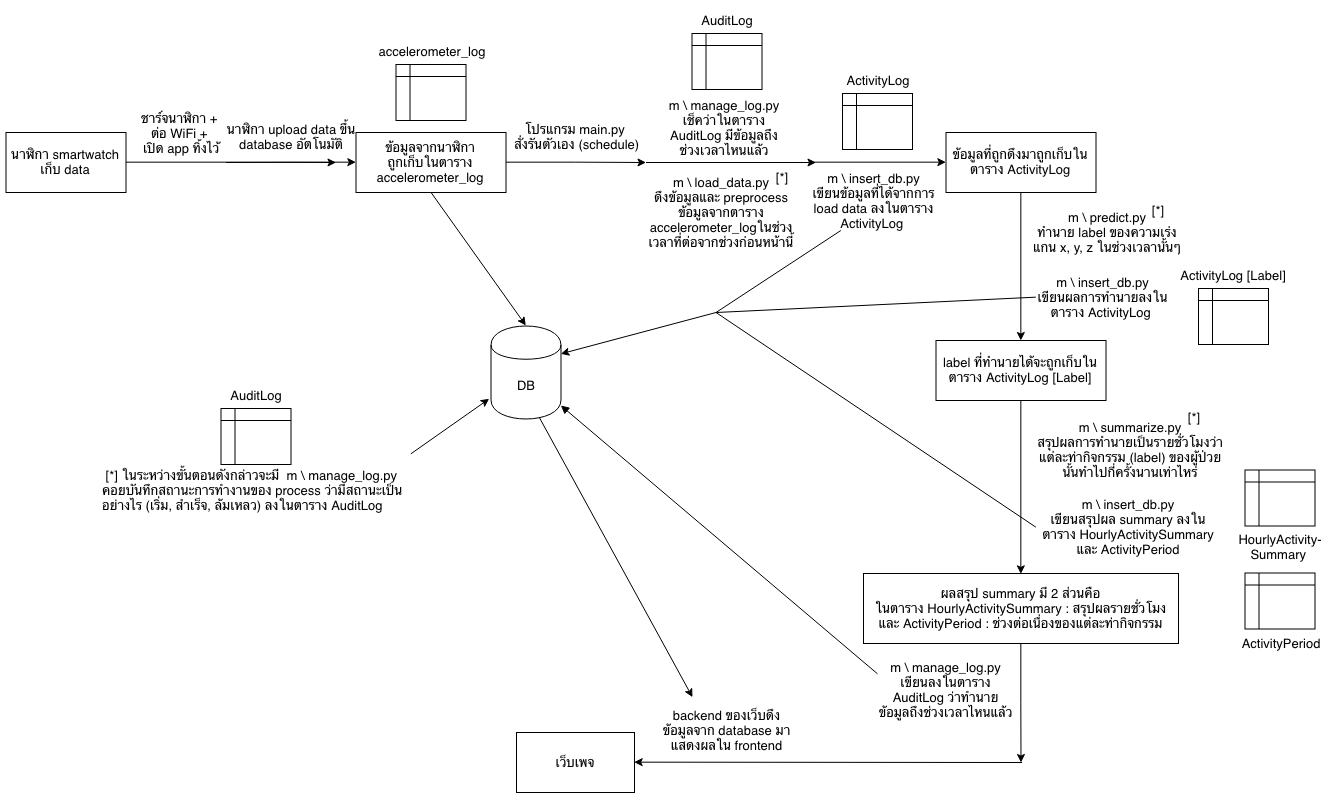

The diagram above was exported from draw.io. Its source (the exported page's mxGraphModel, read from the mxfile embedded in the PNG):
<mxGraphModel dx="1530" dy="857" grid="1" gridSize="10" guides="1" tooltips="1" connect="1" arrows="1" fold="1" page="1" pageScale="1" pageWidth="1100" pageHeight="850" background="#ffffff" math="0" shadow="0">
  <root>
    <mxCell id="0" />
    <mxCell id="1" parent="0" />
    <mxCell id="sU_WqbKbxtOkI33PMAm5-3" style="edgeStyle=orthogonalEdgeStyle;rounded=0;orthogonalLoop=1;jettySize=auto;html=1;exitX=1;exitY=0.5;exitDx=0;exitDy=0;fontSize=13;" edge="1" parent="1" source="sU_WqbKbxtOkI33PMAm5-1">
      <mxGeometry relative="1" as="geometry">
        <mxPoint x="418.5" y="200" as="targetPoint" />
      </mxGeometry>
    </mxCell>
    <mxCell id="sU_WqbKbxtOkI33PMAm5-1" value="นาฬิกา smartwatch เก็บ data" style="rounded=0;whiteSpace=wrap;html=1;fontSize=13;" vertex="1" parent="1">
      <mxGeometry x="88.5" y="170" width="120" height="60" as="geometry" />
    </mxCell>
    <mxCell id="sU_WqbKbxtOkI33PMAm5-7" style="edgeStyle=orthogonalEdgeStyle;rounded=0;orthogonalLoop=1;jettySize=auto;html=1;entryX=0;entryY=0.5;entryDx=0;entryDy=0;fontSize=13;" edge="1" parent="1" target="sU_WqbKbxtOkI33PMAm5-6">
      <mxGeometry relative="1" as="geometry">
        <mxPoint x="308.5" y="200" as="sourcePoint" />
      </mxGeometry>
    </mxCell>
    <mxCell id="sU_WqbKbxtOkI33PMAm5-4" value="ชาร์จนาฬิกา +&amp;nbsp;&lt;br style=&quot;font-size: 13px;&quot;&gt;ต่อ WiFi +&amp;nbsp;&lt;br style=&quot;font-size: 13px;&quot;&gt;เปิด app ทิ้งไว้&lt;br style=&quot;font-size: 13px;&quot;&gt;" style="text;html=1;strokeColor=none;fillColor=none;align=center;verticalAlign=middle;whiteSpace=wrap;rounded=0;fontSize=13;" vertex="1" parent="1">
      <mxGeometry x="208.5" y="145" width="110" height="50" as="geometry" />
    </mxCell>
    <mxCell id="sU_WqbKbxtOkI33PMAm5-10" style="edgeStyle=orthogonalEdgeStyle;rounded=0;orthogonalLoop=1;jettySize=auto;html=1;exitX=1;exitY=0.5;exitDx=0;exitDy=0;fontSize=13;" edge="1" parent="1" source="sU_WqbKbxtOkI33PMAm5-6">
      <mxGeometry relative="1" as="geometry">
        <mxPoint x="728.5" y="200" as="targetPoint" />
      </mxGeometry>
    </mxCell>
    <mxCell id="sU_WqbKbxtOkI33PMAm5-6" value="ข้อมูลจากนาฬิกา&lt;br&gt;ถูกเก็บในตาราง accelerometer_log&lt;br&gt;" style="rounded=0;whiteSpace=wrap;html=1;fontSize=13;" vertex="1" parent="1">
      <mxGeometry x="438.5" y="170" width="150" height="60" as="geometry" />
    </mxCell>
    <mxCell id="sU_WqbKbxtOkI33PMAm5-14" style="edgeStyle=orthogonalEdgeStyle;rounded=0;orthogonalLoop=1;jettySize=auto;html=1;exitX=0.5;exitY=1;exitDx=0;exitDy=0;entryX=0.5;entryY=0;entryDx=0;entryDy=0;fontSize=13;" edge="1" parent="1" source="sU_WqbKbxtOkI33PMAm5-8" target="sU_WqbKbxtOkI33PMAm5-13">
      <mxGeometry relative="1" as="geometry" />
    </mxCell>
    <mxCell id="sU_WqbKbxtOkI33PMAm5-8" value="ข้อมูลที่ถูกดึงมาถูกเก็บในตาราง ActivityLog" style="rounded=0;whiteSpace=wrap;html=1;fontSize=13;" vertex="1" parent="1">
      <mxGeometry x="1028.5" y="170" width="150" height="60" as="geometry" />
    </mxCell>
    <mxCell id="sU_WqbKbxtOkI33PMAm5-17" style="edgeStyle=orthogonalEdgeStyle;rounded=0;orthogonalLoop=1;jettySize=auto;html=1;exitX=0.5;exitY=1;exitDx=0;exitDy=0;entryX=0.5;entryY=0;entryDx=0;entryDy=0;fontSize=13;" edge="1" parent="1" source="sU_WqbKbxtOkI33PMAm5-13" target="sU_WqbKbxtOkI33PMAm5-19">
      <mxGeometry relative="1" as="geometry">
        <mxPoint x="1103.5" y="518" as="targetPoint" />
      </mxGeometry>
    </mxCell>
    <mxCell id="sU_WqbKbxtOkI33PMAm5-13" value="label ที่ทำนายได้จะถูกเก็บในตาราง ActivityLog [Label]" style="rounded=0;whiteSpace=wrap;html=1;fontSize=13;" vertex="1" parent="1">
      <mxGeometry x="1018.5" y="378" width="170" height="60" as="geometry" />
    </mxCell>
    <mxCell id="sU_WqbKbxtOkI33PMAm5-44" style="edgeStyle=orthogonalEdgeStyle;rounded=0;orthogonalLoop=1;jettySize=auto;html=1;fontSize=13;exitX=0.5;exitY=1;exitDx=0;exitDy=0;" edge="1" parent="1" source="sU_WqbKbxtOkI33PMAm5-19">
      <mxGeometry relative="1" as="geometry">
        <mxPoint x="1103.5" y="683" as="sourcePoint" />
        <mxPoint x="1103.5" y="800" as="targetPoint" />
      </mxGeometry>
    </mxCell>
    <mxCell id="sU_WqbKbxtOkI33PMAm5-19" value="ผลสรุป summary มี 2 ส่วนคือ&lt;br style=&quot;font-size: 13px;&quot;&gt;ในตาราง HourlyActivitySummary : สรุปผลรายชั่วโมง&lt;br style=&quot;font-size: 13px;&quot;&gt;และ ActivityPeriod : ช่วงต่อเนื่องของแต่ละท่ากิจกรรม&lt;br style=&quot;font-size: 13px;&quot;&gt;" style="rounded=0;whiteSpace=wrap;html=1;fontSize=13;" vertex="1" parent="1">
      <mxGeometry x="946" y="611" width="315" height="70" as="geometry" />
    </mxCell>
    <mxCell id="sU_WqbKbxtOkI33PMAm5-28" value="เว็บเพจ" style="rounded=0;whiteSpace=wrap;html=1;fontSize=13;" vertex="1" parent="1">
      <mxGeometry x="599" y="770" width="118" height="60" as="geometry" />
    </mxCell>
    <mxCell id="sU_WqbKbxtOkI33PMAm5-29" value="DB&lt;br&gt;" style="shape=cylinder;whiteSpace=wrap;html=1;boundedLbl=1;backgroundOutline=1;fontSize=13;" vertex="1" parent="1">
      <mxGeometry x="573.5" y="363.5" width="70" height="93" as="geometry" />
    </mxCell>
    <mxCell id="sU_WqbKbxtOkI33PMAm5-41" value="" style="group" vertex="1" connectable="0" parent="1">
      <mxGeometry x="1117.5" y="441" width="190" height="85.5" as="geometry" />
    </mxCell>
    <mxCell id="sU_WqbKbxtOkI33PMAm5-18" value="m \ summarize.py&lt;br style=&quot;font-size: 13px;&quot;&gt;สรุปผลการทำนายเป็นรายชั่วโมงว่าแต่ละท่ากิจกรรม (label) ของผู้ป่วยนั้นทำไปกี่ครั้งนานเท่าไหร่&lt;br style=&quot;font-size: 13px;&quot;&gt;" style="text;html=1;strokeColor=none;fillColor=none;align=center;verticalAlign=middle;whiteSpace=wrap;rounded=0;fontSize=13;" vertex="1" parent="sU_WqbKbxtOkI33PMAm5-41">
      <mxGeometry y="5.5" width="190" height="80" as="geometry" />
    </mxCell>
    <mxCell id="sU_WqbKbxtOkI33PMAm5-24" value="[*]" style="text;html=1;strokeColor=none;fillColor=none;align=center;verticalAlign=middle;whiteSpace=wrap;rounded=0;fontSize=13;" vertex="1" parent="sU_WqbKbxtOkI33PMAm5-41">
      <mxGeometry x="138" y="3.5" width="40" height="20" as="geometry" />
    </mxCell>
    <mxCell id="sU_WqbKbxtOkI33PMAm5-86" style="edgeStyle=none;rounded=0;orthogonalLoop=1;jettySize=auto;html=1;exitX=0;exitY=0.25;exitDx=0;exitDy=0;entryX=0.987;entryY=0.852;entryDx=0;entryDy=0;entryPerimeter=0;endArrow=block;endFill=1;fontSize=13;" edge="1" parent="1" source="sU_WqbKbxtOkI33PMAm5-45" target="sU_WqbKbxtOkI33PMAm5-29">
      <mxGeometry relative="1" as="geometry" />
    </mxCell>
    <mxCell id="sU_WqbKbxtOkI33PMAm5-45" value="m \ manage_log.py&lt;br style=&quot;font-size: 13px&quot;&gt;เขียนลงในตาราง AuditLog ว่าทำนายข้อมูลถึงช่วงเวลาไหนแล้ว&lt;br style=&quot;font-size: 13px&quot;&gt;" style="text;html=1;strokeColor=none;fillColor=none;align=center;verticalAlign=middle;whiteSpace=wrap;rounded=0;fontSize=13;" vertex="1" parent="1">
      <mxGeometry x="960" y="694.5" width="137" height="65" as="geometry" />
    </mxCell>
    <mxCell id="sU_WqbKbxtOkI33PMAm5-47" value="" style="group" vertex="1" connectable="0" parent="1">
      <mxGeometry x="1261" y="298" width="110" height="84" as="geometry" />
    </mxCell>
    <mxCell id="sU_WqbKbxtOkI33PMAm5-34" value="" style="shape=internalStorage;whiteSpace=wrap;html=1;backgroundOutline=1;fontSize=13;dx=14;dy=12;" vertex="1" parent="sU_WqbKbxtOkI33PMAm5-47">
      <mxGeometry x="20" y="28" width="70" height="56" as="geometry" />
    </mxCell>
    <mxCell id="sU_WqbKbxtOkI33PMAm5-40" value="ActivityLog [Label]&lt;br&gt;" style="text;html=1;strokeColor=none;fillColor=none;align=center;verticalAlign=middle;whiteSpace=wrap;rounded=0;fontSize=13;" vertex="1" parent="sU_WqbKbxtOkI33PMAm5-47">
      <mxGeometry width="110" height="28" as="geometry" />
    </mxCell>
    <mxCell id="sU_WqbKbxtOkI33PMAm5-48" value="" style="group" vertex="1" connectable="0" parent="1">
      <mxGeometry x="905" y="103" width="110" height="84" as="geometry" />
    </mxCell>
    <mxCell id="sU_WqbKbxtOkI33PMAm5-49" value="" style="shape=internalStorage;whiteSpace=wrap;html=1;backgroundOutline=1;fontSize=13;dx=14;dy=12;" vertex="1" parent="sU_WqbKbxtOkI33PMAm5-48">
      <mxGeometry x="20" y="28" width="70" height="56" as="geometry" />
    </mxCell>
    <mxCell id="sU_WqbKbxtOkI33PMAm5-50" value="ActivityLog&lt;br&gt;" style="text;html=1;strokeColor=none;fillColor=none;align=center;verticalAlign=middle;whiteSpace=wrap;rounded=0;fontSize=13;" vertex="1" parent="sU_WqbKbxtOkI33PMAm5-48">
      <mxGeometry width="110" height="28" as="geometry" />
    </mxCell>
    <mxCell id="sU_WqbKbxtOkI33PMAm5-82" style="edgeStyle=none;rounded=0;orthogonalLoop=1;jettySize=auto;html=1;fontSize=13;endArrow=none;endFill=0;exitX=0;exitY=0.5;exitDx=0;exitDy=0;" edge="1" parent="1" source="sU_WqbKbxtOkI33PMAm5-54">
      <mxGeometry relative="1" as="geometry">
        <mxPoint x="798.5" y="350" as="targetPoint" />
        <mxPoint x="1108.5" y="334" as="sourcePoint" />
      </mxGeometry>
    </mxCell>
    <mxCell id="sU_WqbKbxtOkI33PMAm5-54" value="m \ insert_db.py&lt;br style=&quot;font-size: 13px&quot;&gt;เขียนผลการทำนายลงในตาราง ActivityLog&amp;nbsp;&lt;br style=&quot;font-size: 13px&quot;&gt;" style="text;html=1;strokeColor=none;fillColor=none;align=center;verticalAlign=middle;whiteSpace=wrap;rounded=0;fontSize=13;" vertex="1" parent="1">
      <mxGeometry x="1118.5" y="304.5" width="133" height="59" as="geometry" />
    </mxCell>
    <mxCell id="sU_WqbKbxtOkI33PMAm5-56" value="" style="group" vertex="1" connectable="0" parent="1">
      <mxGeometry x="1110" y="237" width="160" height="60" as="geometry" />
    </mxCell>
    <mxCell id="sU_WqbKbxtOkI33PMAm5-16" value="m \ predict.py&lt;br style=&quot;font-size: 13px;&quot;&gt;ทำนาย label ของความเร่งแกน x, y, z ในช่วงเวลานั้นๆ&lt;br style=&quot;font-size: 13px;&quot;&gt;" style="text;html=1;strokeColor=none;fillColor=none;align=center;verticalAlign=middle;whiteSpace=wrap;rounded=0;fontSize=13;" vertex="1" parent="sU_WqbKbxtOkI33PMAm5-56">
      <mxGeometry y="5" width="160" height="55" as="geometry" />
    </mxCell>
    <mxCell id="sU_WqbKbxtOkI33PMAm5-23" value="[*]" style="text;html=1;strokeColor=none;fillColor=none;align=center;verticalAlign=middle;whiteSpace=wrap;rounded=0;fontSize=13;" vertex="1" parent="sU_WqbKbxtOkI33PMAm5-56">
      <mxGeometry x="110" width="40" height="20" as="geometry" />
    </mxCell>
    <mxCell id="sU_WqbKbxtOkI33PMAm5-83" style="edgeStyle=none;rounded=0;orthogonalLoop=1;jettySize=auto;html=1;exitX=0;exitY=0.5;exitDx=0;exitDy=0;endArrow=none;endFill=0;fontSize=13;" edge="1" parent="1" source="sU_WqbKbxtOkI33PMAm5-58">
      <mxGeometry relative="1" as="geometry">
        <mxPoint x="798.5" y="350" as="targetPoint" />
      </mxGeometry>
    </mxCell>
    <mxCell id="sU_WqbKbxtOkI33PMAm5-58" value="m \ insert_db.py&lt;br style=&quot;font-size: 13px&quot;&gt;เขียนสรุปผล summary ลงในตาราง HourlyActivitySummary และ ActivityPeriod&lt;br style=&quot;font-size: 13px&quot;&gt;" style="text;html=1;strokeColor=none;fillColor=none;align=center;verticalAlign=middle;whiteSpace=wrap;rounded=0;fontSize=13;" vertex="1" parent="1">
      <mxGeometry x="1117.5" y="534.5" width="186" height="59" as="geometry" />
    </mxCell>
    <mxCell id="sU_WqbKbxtOkI33PMAm5-81" style="rounded=0;orthogonalLoop=1;jettySize=auto;html=1;exitX=0.25;exitY=1;exitDx=0;exitDy=0;entryX=1;entryY=0.3;entryDx=0;entryDy=0;fontSize=13;" edge="1" parent="1" source="sU_WqbKbxtOkI33PMAm5-60" target="sU_WqbKbxtOkI33PMAm5-29">
      <mxGeometry relative="1" as="geometry">
        <Array as="points">
          <mxPoint x="798.5" y="350" />
        </Array>
      </mxGeometry>
    </mxCell>
    <mxCell id="sU_WqbKbxtOkI33PMAm5-60" value="m \ insert_db.py&lt;br style=&quot;font-size: 13px&quot;&gt;เขียนข้อมูลที่ได้จากการ load data ลงในตาราง ActivityLog&amp;nbsp;&lt;br style=&quot;font-size: 13px&quot;&gt;" style="text;html=1;strokeColor=none;fillColor=none;align=center;verticalAlign=middle;whiteSpace=wrap;rounded=0;fontSize=13;" vertex="1" parent="1">
      <mxGeometry x="889.5" y="208.5" width="133" height="59" as="geometry" />
    </mxCell>
    <mxCell id="sU_WqbKbxtOkI33PMAm5-64" value="นาฬิกา upload data ขึ้น database อัตโนมัติ" style="text;html=1;strokeColor=none;fillColor=none;align=center;verticalAlign=middle;whiteSpace=wrap;rounded=0;fontSize=13;" vertex="1" parent="1">
      <mxGeometry x="303.5" y="153" width="140" height="42" as="geometry" />
    </mxCell>
    <mxCell id="sU_WqbKbxtOkI33PMAm5-65" value="โปรแกรม main.py&amp;nbsp;&lt;br&gt;สั่งรันตัวเอง (schedule)" style="text;html=1;strokeColor=none;fillColor=none;align=center;verticalAlign=middle;whiteSpace=wrap;rounded=0;fontSize=13;" vertex="1" parent="1">
      <mxGeometry x="592.5" y="151" width="131" height="46" as="geometry" />
    </mxCell>
    <mxCell id="sU_WqbKbxtOkI33PMAm5-67" value="" style="group" vertex="1" connectable="0" parent="1">
      <mxGeometry x="458.5" y="74" width="110" height="84" as="geometry" />
    </mxCell>
    <mxCell id="sU_WqbKbxtOkI33PMAm5-68" value="" style="shape=internalStorage;whiteSpace=wrap;html=1;backgroundOutline=1;fontSize=13;dx=14;dy=12;" vertex="1" parent="sU_WqbKbxtOkI33PMAm5-67">
      <mxGeometry x="20" y="28" width="70" height="56" as="geometry" />
    </mxCell>
    <mxCell id="sU_WqbKbxtOkI33PMAm5-69" value="accelerometer_log" style="text;html=1;strokeColor=none;fillColor=none;align=center;verticalAlign=middle;whiteSpace=wrap;rounded=0;fontSize=13;" vertex="1" parent="sU_WqbKbxtOkI33PMAm5-67">
      <mxGeometry width="110" height="28" as="geometry" />
    </mxCell>
    <mxCell id="sU_WqbKbxtOkI33PMAm5-72" style="edgeStyle=orthogonalEdgeStyle;rounded=0;orthogonalLoop=1;jettySize=auto;html=1;fontSize=13;entryX=0;entryY=0.5;entryDx=0;entryDy=0;" edge="1" parent="1">
      <mxGeometry relative="1" as="geometry">
        <mxPoint x="728.5" y="200" as="sourcePoint" />
        <mxPoint x="898.5" y="200" as="targetPoint" />
      </mxGeometry>
    </mxCell>
    <mxCell id="sU_WqbKbxtOkI33PMAm5-73" value="" style="group" vertex="1" connectable="0" parent="1">
      <mxGeometry x="723.5" y="204.5" width="160" height="80.5" as="geometry" />
    </mxCell>
    <mxCell id="sU_WqbKbxtOkI33PMAm5-12" value="m \ load_data.py&lt;br style=&quot;font-size: 13px&quot;&gt;ดึงข้อมูลและ preprocess ข้อมูลจากตาราง accelerometer_logในช่วงเวลาที่ต่อจากช่วงก่อนหน้านี้&lt;br style=&quot;font-size: 13px&quot;&gt;" style="text;html=1;strokeColor=none;fillColor=none;align=center;verticalAlign=middle;whiteSpace=wrap;rounded=0;fontSize=13;" vertex="1" parent="sU_WqbKbxtOkI33PMAm5-73">
      <mxGeometry y="8.5" width="160" height="72" as="geometry" />
    </mxCell>
    <mxCell id="sU_WqbKbxtOkI33PMAm5-22" value="[*]" style="text;html=1;strokeColor=none;fillColor=none;align=center;verticalAlign=middle;whiteSpace=wrap;rounded=0;fontSize=13;" vertex="1" parent="sU_WqbKbxtOkI33PMAm5-73">
      <mxGeometry x="120" width="40" height="20" as="geometry" />
    </mxCell>
    <mxCell id="sU_WqbKbxtOkI33PMAm5-76" value="" style="endArrow=classic;html=1;fontSize=13;exitX=0.5;exitY=1;exitDx=0;exitDy=0;entryX=0.5;entryY=0;entryDx=0;entryDy=0;" edge="1" parent="1" source="sU_WqbKbxtOkI33PMAm5-6" target="sU_WqbKbxtOkI33PMAm5-29">
      <mxGeometry width="50" height="50" relative="1" as="geometry">
        <mxPoint x="628.5" y="290" as="sourcePoint" />
        <mxPoint x="643.5" y="290" as="targetPoint" />
      </mxGeometry>
    </mxCell>
    <mxCell id="sU_WqbKbxtOkI33PMAm5-77" value="" style="endArrow=classic;html=1;fontSize=13;entryX=-0.029;entryY=0.78;entryDx=0;entryDy=0;entryPerimeter=0;exitX=1.001;exitY=-0.019;exitDx=0;exitDy=0;exitPerimeter=0;" edge="1" parent="1" source="sU_WqbKbxtOkI33PMAm5-27" target="sU_WqbKbxtOkI33PMAm5-29">
      <mxGeometry width="50" height="50" relative="1" as="geometry">
        <mxPoint x="520" y="490" as="sourcePoint" />
        <mxPoint x="558.5" y="320" as="targetPoint" />
      </mxGeometry>
    </mxCell>
    <mxCell id="sU_WqbKbxtOkI33PMAm5-78" value="" style="group" vertex="1" connectable="0" parent="1">
      <mxGeometry x="183.5" y="418" width="310" height="144.5" as="geometry" />
    </mxCell>
    <mxCell id="sU_WqbKbxtOkI33PMAm5-27" value="&lt;div style=&quot;text-align: left&quot;&gt;&lt;span&gt;&amp;nbsp;[*] ในระหว่างขั้นตอนดังกล่าวจะมี&amp;nbsp;&amp;nbsp;&lt;/span&gt;&lt;span&gt;m \ manage_log.py คอยบันทึกสถานะการทำงานของ process ว่ามีสถานะเป็นอย่างไร (เริ่ม, สำเร็จ, ล้มเหลว) ลงในตาราง AuditLog&lt;/span&gt;&lt;/div&gt;" style="text;html=1;strokeColor=none;fillColor=none;align=center;verticalAlign=middle;whiteSpace=wrap;rounded=0;fontSize=13;" vertex="1" parent="sU_WqbKbxtOkI33PMAm5-78">
      <mxGeometry y="74.5" width="310" height="70" as="geometry" />
    </mxCell>
    <mxCell id="sU_WqbKbxtOkI33PMAm5-51" value="" style="group" vertex="1" connectable="0" parent="sU_WqbKbxtOkI33PMAm5-78">
      <mxGeometry x="100" width="110" height="84" as="geometry" />
    </mxCell>
    <mxCell id="sU_WqbKbxtOkI33PMAm5-52" value="" style="shape=internalStorage;whiteSpace=wrap;html=1;backgroundOutline=1;fontSize=13;dx=14;dy=12;" vertex="1" parent="sU_WqbKbxtOkI33PMAm5-51">
      <mxGeometry x="20" y="28" width="70" height="56" as="geometry" />
    </mxCell>
    <mxCell id="sU_WqbKbxtOkI33PMAm5-53" value="AuditLog" style="text;html=1;strokeColor=none;fillColor=none;align=center;verticalAlign=middle;whiteSpace=wrap;rounded=0;fontSize=13;" vertex="1" parent="sU_WqbKbxtOkI33PMAm5-51">
      <mxGeometry width="110" height="28" as="geometry" />
    </mxCell>
    <mxCell id="sU_WqbKbxtOkI33PMAm5-79" style="edgeStyle=orthogonalEdgeStyle;rounded=0;orthogonalLoop=1;jettySize=auto;html=1;fontSize=13;entryX=0;entryY=0.5;entryDx=0;entryDy=0;" edge="1" parent="1">
      <mxGeometry relative="1" as="geometry">
        <mxPoint x="896.5" y="200" as="sourcePoint" />
        <mxPoint x="1028.5" y="200" as="targetPoint" />
        <Array as="points">
          <mxPoint x="896.5" y="200" />
        </Array>
      </mxGeometry>
    </mxCell>
    <mxCell id="sU_WqbKbxtOkI33PMAm5-80" value="" style="group" vertex="1" connectable="0" parent="1">
      <mxGeometry x="746.5" y="43" width="120" height="154" as="geometry" />
    </mxCell>
    <mxCell id="sU_WqbKbxtOkI33PMAm5-11" value="m \ manage_log.py&lt;br style=&quot;font-size: 13px;&quot;&gt;เช็คว่าในตาราง AuditLog มีข้อมูลถึงช่วงเวลาไหนแล้ว&lt;br style=&quot;font-size: 13px;&quot;&gt;" style="text;html=1;strokeColor=none;fillColor=none;align=center;verticalAlign=middle;whiteSpace=wrap;rounded=0;fontSize=13;" vertex="1" parent="sU_WqbKbxtOkI33PMAm5-80">
      <mxGeometry y="89" width="120" height="65" as="geometry" />
    </mxCell>
    <mxCell id="sU_WqbKbxtOkI33PMAm5-61" value="" style="group" vertex="1" connectable="0" parent="sU_WqbKbxtOkI33PMAm5-80">
      <mxGeometry x="8" width="110" height="84" as="geometry" />
    </mxCell>
    <mxCell id="sU_WqbKbxtOkI33PMAm5-62" value="" style="shape=internalStorage;whiteSpace=wrap;html=1;backgroundOutline=1;fontSize=13;dx=14;dy=12;" vertex="1" parent="sU_WqbKbxtOkI33PMAm5-61">
      <mxGeometry x="20" y="28" width="70" height="56" as="geometry" />
    </mxCell>
    <mxCell id="sU_WqbKbxtOkI33PMAm5-63" value="AuditLog" style="text;html=1;strokeColor=none;fillColor=none;align=center;verticalAlign=middle;whiteSpace=wrap;rounded=0;fontSize=13;" vertex="1" parent="sU_WqbKbxtOkI33PMAm5-61">
      <mxGeometry width="110" height="28" as="geometry" />
    </mxCell>
    <mxCell id="sU_WqbKbxtOkI33PMAm5-85" value="" style="endArrow=classic;html=1;fontSize=13;entryX=1;entryY=0.5;entryDx=0;entryDy=0;" edge="1" parent="1" target="sU_WqbKbxtOkI33PMAm5-28">
      <mxGeometry width="50" height="50" relative="1" as="geometry">
        <mxPoint x="1104.5" y="800" as="sourcePoint" />
        <mxPoint x="924.5" y="800" as="targetPoint" />
      </mxGeometry>
    </mxCell>
    <mxCell id="sU_WqbKbxtOkI33PMAm5-87" value="backend ของเว็บดึงข้อมูลจาก database มาแสดงผลใน frontend&lt;br style=&quot;font-size: 13px&quot;&gt;" style="text;html=1;strokeColor=none;fillColor=none;align=center;verticalAlign=middle;whiteSpace=wrap;rounded=0;fontSize=13;" vertex="1" parent="1">
      <mxGeometry x="741" y="735" width="137" height="65" as="geometry" />
    </mxCell>
    <mxCell id="sU_WqbKbxtOkI33PMAm5-88" value="" style="endArrow=classic;html=1;fontSize=13;exitX=0.69;exitY=0.986;exitDx=0;exitDy=0;exitPerimeter=0;entryX=0.25;entryY=0;entryDx=0;entryDy=0;" edge="1" parent="1" source="sU_WqbKbxtOkI33PMAm5-29" target="sU_WqbKbxtOkI33PMAm5-87">
      <mxGeometry width="50" height="50" relative="1" as="geometry">
        <mxPoint x="598.5" y="710" as="sourcePoint" />
        <mxPoint x="648.5" y="660" as="targetPoint" />
      </mxGeometry>
    </mxCell>
    <mxCell id="sU_WqbKbxtOkI33PMAm5-89" value="" style="group" vertex="1" connectable="0" parent="1">
      <mxGeometry x="1307.5" y="507.5" width="110" height="187" as="geometry" />
    </mxCell>
    <mxCell id="sU_WqbKbxtOkI33PMAm5-42" value="" style="group" vertex="1" connectable="0" parent="sU_WqbKbxtOkI33PMAm5-89">
      <mxGeometry width="110" height="96" as="geometry" />
    </mxCell>
    <mxCell id="sU_WqbKbxtOkI33PMAm5-35" value="" style="shape=internalStorage;whiteSpace=wrap;html=1;backgroundOutline=1;fontSize=13;dx=14;dy=12;" vertex="1" parent="sU_WqbKbxtOkI33PMAm5-42">
      <mxGeometry x="20" width="70" height="56" as="geometry" />
    </mxCell>
    <mxCell id="sU_WqbKbxtOkI33PMAm5-38" value="HourlyActivity-&lt;br&gt;Summary&amp;nbsp;" style="text;html=1;strokeColor=none;fillColor=none;align=center;verticalAlign=middle;whiteSpace=wrap;rounded=0;fontSize=13;" vertex="1" parent="sU_WqbKbxtOkI33PMAm5-42">
      <mxGeometry y="56" width="110" height="40" as="geometry" />
    </mxCell>
    <mxCell id="sU_WqbKbxtOkI33PMAm5-43" value="" style="group" vertex="1" connectable="0" parent="sU_WqbKbxtOkI33PMAm5-89">
      <mxGeometry y="103" width="110" height="84" as="geometry" />
    </mxCell>
    <mxCell id="sU_WqbKbxtOkI33PMAm5-36" value="" style="shape=internalStorage;whiteSpace=wrap;html=1;backgroundOutline=1;fontSize=13;dx=14;dy=12;" vertex="1" parent="sU_WqbKbxtOkI33PMAm5-43">
      <mxGeometry x="20" width="70" height="56" as="geometry" />
    </mxCell>
    <mxCell id="sU_WqbKbxtOkI33PMAm5-39" value="ActivityPeriod&lt;br&gt;" style="text;html=1;strokeColor=none;fillColor=none;align=center;verticalAlign=middle;whiteSpace=wrap;rounded=0;fontSize=13;" vertex="1" parent="sU_WqbKbxtOkI33PMAm5-43">
      <mxGeometry y="56" width="110" height="28" as="geometry" />
    </mxCell>
  </root>
</mxGraphModel>